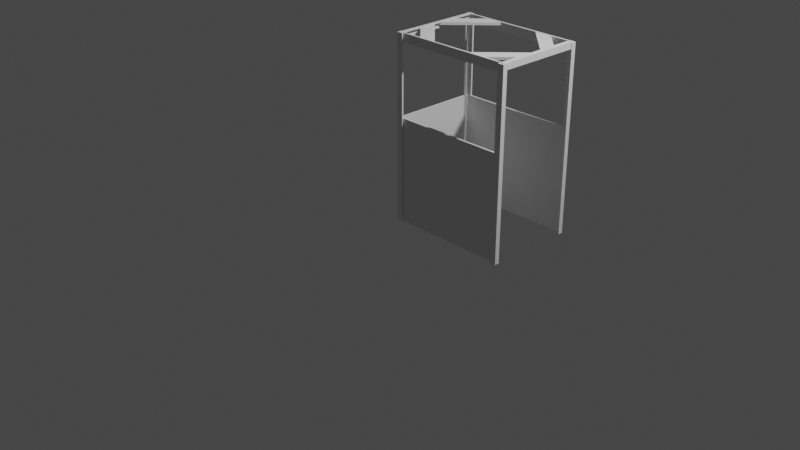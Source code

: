 # Source: cleanroom_1.blend  (saved by Blender 3.1.7; exported with 4.5.12 LTS)
import bpy
from mathutils import Matrix  # noqa: F401  (used for matrix-valued properties, if any)

bpy.ops.wm.read_factory_settings(use_empty=True)
scene = bpy.context.scene
scene.name = 'Scene'

# ---- collections
col_collection = bpy.data.collections.new('Collection'); scene.collection.children.link(col_collection)

# ---- world
world_world = bpy.data.worlds.new('World'); scene.world = world_world
world_world.use_nodes = True; world_world.node_tree.nodes.clear()
_N = world_world.node_tree.nodes; _L = world_world.node_tree.links
n0 = _N.new('ShaderNodeOutputWorld'); n0.name = 'World Output'; n0.location = (300, 300)
n1 = _N.new('ShaderNodeBackground'); n1.name = 'Background'; n1.location = (10, 300)
n1.inputs[0].default_value = (0.05088, 0.05088, 0.05088, 1.0)
_L.new(n1.outputs[0], n0.inputs[0])
n0.is_active_output = True
world_world.color = (0.05088, 0.05088, 0.05088)
world_world.use_sun_shadow = False
world_world.sun_shadow_jitter_overblur = 0.0

# ---- cameras
cam_camera = bpy.data.cameras.new('Camera')
cam_camera.clip_end = 100.0
cam_camera.ortho_scale = 7.314

# ---- lights
light_light = bpy.data.lights.new('Light', 'POINT')
light_light.transmission_factor = 0.0
light_light.energy = 1000.0
light_light.shadow_soft_size = 0.1
light_light.shadow_maximum_resolution = 0.006
light_light.use_absolute_resolution = True

# ---- meshes
me_plane = bpy.data.meshes.new('Plane')
me_plane.from_pydata([(0.0, 0.0, 0.0), (1.32, 0.0, 0.0), (0.0, 0.0, 1.1), (1.32, 0.0, 1.1)], [], [(0, 1, 3, 2)])
_uv = me_plane.uv_layers.new(name='UVMap')
_uv.uv.foreach_set('vector', [0.0, 0.0, 1.0, 0.0, 1.0, 1.0, 0.0, 1.0])
me_plane.use_remesh_fix_poles = True
me_plane.use_remesh_preserve_attributes = False
me_plane.update()
me_plane_001 = bpy.data.meshes.new('Plane.001')
me_plane_001.from_pydata([(-0.0009195, -0.01831, 0.0), (0.06027, -0.01831, 0.0), (-0.0009195, -0.0008791, 0.0), (0.06027, -0.0008791, 0.0), (-0.005716, -0.01831, 0.0), (-0.005716, -0.0008791, 0.0), (-0.0009195, 0.03209, 0.0), (-0.005716, 0.03209, 0.0), (-0.0009195, -0.01831, 1.95), (0.06027, -0.01831, 1.95), (-0.0009195, -0.0008791, 1.95), (0.06027, -0.0008791, 1.95), (-0.005716, -0.01831, 1.95), (-0.005716, -0.0008791, 1.95), (-0.0009195, 0.03209, 1.95), (-0.005716, 0.03209, 1.95)], [], [(0, 2, 3, 1), (0, 4, 5, 2), (5, 7, 6, 2), (8, 9, 11, 10), (8, 10, 13, 12), (13, 10, 14, 15), (6, 7, 15, 14), (3, 2, 10, 11), (0, 1, 9, 8), (2, 6, 14, 10), (4, 0, 8, 12), (5, 4, 12, 13), (1, 3, 11, 9), (7, 5, 13, 15)])
_uv = me_plane_001.uv_layers.new(name='UVMap')
_uv.uv.foreach_set('vector', [0.0, 0.0, 0.0, 1.0, 1.0, 1.0, 1.0, 0.0, 0.0, 0.0, 0.0, 0.0, 0.0, 1.0, 0.0, 1.0, 0.0, 1.0, 0.0, 1.0, 0.0, 1.0, 0.0, 1.0, 0.0, 0.0, 1.0, 0.0, 1.0, 1.0, 0.0, 1.0, 0.0, 0.0, 0.0, 1.0, 0.0, 1.0, 0.0, 0.0, 0.0, 1.0, 0.0, 1.0, 0.0, 1.0, 0.0, 1.0, 0.0, 1.0, 0.0, 1.0, 0.0, 1.0, 0.0, 1.0, 1.0, 1.0, 0.0, 1.0, 0.0, 1.0, 1.0, 1.0, 0.0, 0.0, 1.0, 0.0, 1.0, 0.0, 0.0, 0.0, 0.0, 1.0, 0.0, 1.0, 0.0, 1.0, 0.0, 1.0, 0.0, 0.0, 0.0, 0.0, 0.0, 0.0, 0.0, 0.0, 0.0, 1.0, 0.0, 0.0, 0.0, 0.0, 0.0, 1.0, 1.0, 0.0, 1.0, 1.0, 1.0, 1.0, 1.0, 0.0, 0.0, 1.0, 0.0, 1.0, 0.0, 1.0, 0.0, 1.0])
me_plane_001.use_remesh_fix_poles = True
me_plane_001.use_remesh_preserve_attributes = False
me_plane_001.update()
me_plane_002 = bpy.data.meshes.new('Plane.002')
me_plane_002.from_pydata([(0.02608, -0.01831, 0.0), (-0.03511, -0.01831, 0.0), (0.02608, -0.0008791, 0.0), (-0.03511, -0.0008791, 0.0), (0.03088, -0.01831, 0.0), (0.03088, -0.0008791, 0.0), (0.02608, 0.03209, 0.0), (0.03088, 0.03209, 0.0), (0.02608, -0.01831, 1.95), (-0.03511, -0.01831, 1.95), (0.02608, -0.0008791, 1.95), (-0.03511, -0.0008791, 1.95), (0.03088, -0.01831, 1.95), (0.03088, -0.0008791, 1.95), (0.02608, 0.03209, 1.95), (0.03088, 0.03209, 1.95)], [], [(0, 2, 3, 1), (0, 4, 5, 2), (5, 7, 6, 2), (8, 9, 11, 10), (8, 10, 13, 12), (13, 10, 14, 15), (6, 7, 15, 14), (3, 2, 10, 11), (0, 1, 9, 8), (2, 6, 14, 10), (4, 0, 8, 12), (5, 4, 12, 13), (1, 3, 11, 9), (7, 5, 13, 15)])
_uv = me_plane_002.uv_layers.new(name='UVMap')
_uv.uv.foreach_set('vector', [0.0, 0.0, 0.0, 1.0, 1.0, 1.0, 1.0, 0.0, 0.0, 0.0, 0.0, 0.0, 0.0, 1.0, 0.0, 1.0, 0.0, 1.0, 0.0, 1.0, 0.0, 1.0, 0.0, 1.0, 0.0, 0.0, 1.0, 0.0, 1.0, 1.0, 0.0, 1.0, 0.0, 0.0, 0.0, 1.0, 0.0, 1.0, 0.0, 0.0, 0.0, 1.0, 0.0, 1.0, 0.0, 1.0, 0.0, 1.0, 0.0, 1.0, 0.0, 1.0, 0.0, 1.0, 0.0, 1.0, 1.0, 1.0, 0.0, 1.0, 0.0, 1.0, 1.0, 1.0, 0.0, 0.0, 1.0, 0.0, 1.0, 0.0, 0.0, 0.0, 0.0, 1.0, 0.0, 1.0, 0.0, 1.0, 0.0, 1.0, 0.0, 0.0, 0.0, 0.0, 0.0, 0.0, 0.0, 0.0, 0.0, 1.0, 0.0, 0.0, 0.0, 0.0, 0.0, 1.0, 1.0, 0.0, 1.0, 1.0, 1.0, 1.0, 1.0, 0.0, 0.0, 1.0, 0.0, 1.0, 0.0, 1.0, 0.0, 1.0])
me_plane_002.use_remesh_fix_poles = True
me_plane_002.use_remesh_preserve_attributes = False
me_plane_002.update()
me_plane_003 = bpy.data.meshes.new('Plane.003')
me_plane_003.from_pydata([(0.0, 0.0, 0.0), (1.32, 0.0, 0.0), (0.0, 0.0, 0.08953), (1.32, 0.0, 0.08953)], [], [(0, 1, 3, 2)])
_uv = me_plane_003.uv_layers.new(name='UVMap')
_uv.uv.foreach_set('vector', [0.0, 0.0, 1.0, 0.0, 1.0, 1.0, 0.0, 1.0])
me_plane_003.use_remesh_fix_poles = True
me_plane_003.use_remesh_preserve_attributes = False
me_plane_003.update()
me_plane_004 = bpy.data.meshes.new('Plane.004')
me_plane_004.from_pydata([(-0.0009195, -0.01831, 0.0), (0.06027, -0.01831, 0.0), (-0.0009195, -0.0008791, 0.0), (0.06027, -0.0008791, 0.0), (-0.005716, -0.01831, 0.0), (-0.005716, -0.0008791, 0.0), (-0.0009195, 0.03209, 0.0), (-0.005716, 0.03209, 0.0), (-0.0009195, -0.01831, 1.95), (0.06027, -0.01831, 1.95), (-0.0009195, -0.0008791, 1.95), (0.06027, -0.0008791, 1.95), (-0.005716, -0.01831, 1.95), (-0.005716, -0.0008791, 1.95), (-0.0009195, 0.03209, 1.95), (-0.005716, 0.03209, 1.95)], [], [(0, 2, 3, 1), (0, 4, 5, 2), (5, 7, 6, 2), (8, 9, 11, 10), (8, 10, 13, 12), (13, 10, 14, 15), (6, 7, 15, 14), (3, 2, 10, 11), (0, 1, 9, 8), (2, 6, 14, 10), (4, 0, 8, 12), (5, 4, 12, 13), (1, 3, 11, 9), (7, 5, 13, 15)])
_uv = me_plane_004.uv_layers.new(name='UVMap')
_uv.uv.foreach_set('vector', [0.0, 0.0, 0.0, 1.0, 1.0, 1.0, 1.0, 0.0, 0.0, 0.0, 0.0, 0.0, 0.0, 1.0, 0.0, 1.0, 0.0, 1.0, 0.0, 1.0, 0.0, 1.0, 0.0, 1.0, 0.0, 0.0, 1.0, 0.0, 1.0, 1.0, 0.0, 1.0, 0.0, 0.0, 0.0, 1.0, 0.0, 1.0, 0.0, 0.0, 0.0, 1.0, 0.0, 1.0, 0.0, 1.0, 0.0, 1.0, 0.0, 1.0, 0.0, 1.0, 0.0, 1.0, 0.0, 1.0, 1.0, 1.0, 0.0, 1.0, 0.0, 1.0, 1.0, 1.0, 0.0, 0.0, 1.0, 0.0, 1.0, 0.0, 0.0, 0.0, 0.0, 1.0, 0.0, 1.0, 0.0, 1.0, 0.0, 1.0, 0.0, 0.0, 0.0, 0.0, 0.0, 0.0, 0.0, 0.0, 0.0, 1.0, 0.0, 0.0, 0.0, 0.0, 0.0, 1.0, 1.0, 0.0, 1.0, 1.0, 1.0, 1.0, 1.0, 0.0, 0.0, 1.0, 0.0, 1.0, 0.0, 1.0, 0.0, 1.0])
me_plane_004.use_remesh_fix_poles = True
me_plane_004.use_remesh_preserve_attributes = False
me_plane_004.update()
me_plane_005 = bpy.data.meshes.new('Plane.005')
me_plane_005.from_pydata([(0.02608, -0.01831, 0.0), (-0.03511, -0.01831, 0.0), (0.02608, -0.0008791, 0.0), (-0.03511, -0.0008791, 0.0), (0.03088, -0.01831, 0.0), (0.03088, -0.0008791, 0.0), (0.02608, 0.03209, 0.0), (0.03088, 0.03209, 0.0), (0.02608, -0.01831, 1.95), (-0.03511, -0.01831, 1.95), (0.02608, -0.0008791, 1.95), (-0.03511, -0.0008791, 1.95), (0.03088, -0.01831, 1.95), (0.03088, -0.0008791, 1.95), (0.02608, 0.03209, 1.95), (0.03088, 0.03209, 1.95)], [], [(0, 2, 3, 1), (0, 4, 5, 2), (5, 7, 6, 2), (8, 9, 11, 10), (8, 10, 13, 12), (13, 10, 14, 15), (6, 7, 15, 14), (3, 2, 10, 11), (0, 1, 9, 8), (2, 6, 14, 10), (4, 0, 8, 12), (5, 4, 12, 13), (1, 3, 11, 9), (7, 5, 13, 15)])
_uv = me_plane_005.uv_layers.new(name='UVMap')
_uv.uv.foreach_set('vector', [0.0, 0.0, 0.0, 1.0, 1.0, 1.0, 1.0, 0.0, 0.0, 0.0, 0.0, 0.0, 0.0, 1.0, 0.0, 1.0, 0.0, 1.0, 0.0, 1.0, 0.0, 1.0, 0.0, 1.0, 0.0, 0.0, 1.0, 0.0, 1.0, 1.0, 0.0, 1.0, 0.0, 0.0, 0.0, 1.0, 0.0, 1.0, 0.0, 0.0, 0.0, 1.0, 0.0, 1.0, 0.0, 1.0, 0.0, 1.0, 0.0, 1.0, 0.0, 1.0, 0.0, 1.0, 0.0, 1.0, 1.0, 1.0, 0.0, 1.0, 0.0, 1.0, 1.0, 1.0, 0.0, 0.0, 1.0, 0.0, 1.0, 0.0, 0.0, 0.0, 0.0, 1.0, 0.0, 1.0, 0.0, 1.0, 0.0, 1.0, 0.0, 0.0, 0.0, 0.0, 0.0, 0.0, 0.0, 0.0, 0.0, 1.0, 0.0, 0.0, 0.0, 0.0, 0.0, 1.0, 1.0, 0.0, 1.0, 1.0, 1.0, 1.0, 1.0, 0.0, 0.0, 1.0, 0.0, 1.0, 0.0, 1.0, 0.0, 1.0])
me_plane_005.use_remesh_fix_poles = True
me_plane_005.use_remesh_preserve_attributes = False
me_plane_005.update()
me_plane_006 = bpy.data.meshes.new('Plane.006')
me_plane_006.from_pydata([(0.02608, 0.01996, 0.0), (-0.03511, 0.01996, 0.0), (0.02608, 0.002538, 0.0), (-0.03511, 0.002538, 0.0), (0.03088, 0.01996, 0.0), (0.03088, 0.002538, 0.0), (0.02608, -0.03044, 0.0), (0.03088, -0.03044, 0.0), (0.02608, 0.01996, 0.8981), (-0.03511, 0.01996, 0.8981), (0.02608, 0.002538, 0.8981), (-0.03511, 0.002538, 0.8981), (0.03088, 0.01996, 0.8981), (0.03088, 0.002538, 0.8981), (0.02608, -0.03044, 0.8981), (0.03088, -0.03044, 0.8981)], [], [(0, 2, 3, 1), (0, 4, 5, 2), (5, 7, 6, 2), (6, 7, 15, 14), (3, 2, 10, 11), (0, 1, 9, 8), (2, 6, 14, 10), (4, 0, 8, 12), (5, 4, 12, 13), (1, 3, 11, 9), (7, 5, 13, 15)])
_uv = me_plane_006.uv_layers.new(name='UVMap')
_uv.uv.foreach_set('vector', [0.0, 0.0, 0.0, 1.0, 1.0, 1.0, 1.0, 0.0, 0.0, 0.0, 0.0, 0.0, 0.0, 1.0, 0.0, 1.0, 0.0, 1.0, 0.0, 1.0, 0.0, 1.0, 0.0, 1.0, 0.0, 1.0, 0.0, 1.0, 0.0, 1.0, 0.0, 1.0, 1.0, 1.0, 0.0, 1.0, 0.0, 1.0, 1.0, 1.0, 0.0, 0.0, 1.0, 0.0, 1.0, 0.0, 0.0, 0.0, 0.0, 1.0, 0.0, 1.0, 0.0, 1.0, 0.0, 1.0, 0.0, 0.0, 0.0, 0.0, 0.0, 0.0, 0.0, 0.0, 0.0, 1.0, 0.0, 0.0, 0.0, 0.0, 0.0, 1.0, 1.0, 0.0, 1.0, 1.0, 1.0, 1.0, 1.0, 0.0, 0.0, 1.0, 0.0, 1.0, 0.0, 1.0, 0.0, 1.0])
me_plane_006.use_remesh_fix_poles = True
me_plane_006.use_remesh_preserve_attributes = False
me_plane_006.update()
me_plane_008 = bpy.data.meshes.new('Plane.008')
me_plane_008.from_pydata([(0.0, 0.0, 0.0), (1.32, 0.0, 0.0), (0.0, 0.0, 0.08953), (1.32, 0.0, 0.08953)], [], [(0, 1, 3, 2)])
_uv = me_plane_008.uv_layers.new(name='UVMap')
_uv.uv.foreach_set('vector', [0.0, 0.0, 1.0, 0.0, 1.0, 1.0, 0.0, 1.0])
me_plane_008.use_remesh_fix_poles = True
me_plane_008.use_remesh_preserve_attributes = False
me_plane_008.update()
me_cube_001 = bpy.data.meshes.new('Cube.001')
me_cube_001.from_pydata([(-0.3025, 0.06649, -0.02022), (-0.3025, 0.06649, 0.02022), (0.3028, 0.06622, -0.02022), (0.3028, 0.06622, 0.02022), (0.1718, 0.06763, -0.02022), (0.1718, 0.06763, 0.02022), (0.1704, -0.06622, -0.02022), (0.1704, -0.06622, 0.02022), (-0.1707, 0.06763, -0.02022), (-0.1695, -0.06649, 0.02022), (-0.1707, 0.06763, 0.02022), (-0.1695, -0.06649, -0.02022)], [], [(9, 1, 0, 11), (4, 5, 3, 2), (3, 5, 7), (9, 10, 1), (0, 8, 11), (2, 3, 7, 6), (8, 4, 6, 11), (6, 4, 2), (8, 10, 5, 4), (0, 1, 10, 8), (5, 10, 9, 7), (6, 7, 9, 11)])
_uv = me_cube_001.uv_layers.new(name='UVMap')
_uv.uv.foreach_set('vector', [0.625, 0.9458, 0.625, 0.25, 0.375, 0.25, 0.375, 0.9458, 0.375, 0.4462, 0.625, 0.4462, 0.625, 0.5, 0.375, 0.5, 0.625, 0.5, 0.6788, 0.5, 0.625, 0.8038, 0.8208, 0.75, 0.8208, 0.5, 0.625, 0.25, 0.375, 0.25, 0.1792, 0.5, 0.1792, 0.75, 0.375, 0.5, 0.625, 0.5, 0.625, 0.8038, 0.375, 0.8038, 0.1792, 0.5, 0.3212, 0.5, 0.3212, 0.75, 0.1792, 0.75, 0.3212, 0.75, 0.3212, 0.5, 0.375, 0.5, 0.375, 0.3042, 0.625, 0.3042, 0.625, 0.4462, 0.375, 0.4462, 0.375, 0.25, 0.625, 0.25, 0.625, 0.3042, 0.375, 0.3042, 0.6788, 0.5, 0.8208, 0.5, 0.8208, 0.75, 0.6788, 0.75, 0.375, 0.8038, 0.625, 0.8038, 0.625, 0.9458, 0.375, 0.9458])
me_cube_001.use_remesh_fix_poles = True
me_cube_001.use_remesh_preserve_attributes = False
me_cube_001.update()
me_cube_002 = bpy.data.meshes.new('Cube.002')
me_cube_002.from_pydata([(-0.3025, 0.06649, -0.02022), (-0.3025, 0.06649, 0.02022), (0.3028, 0.06622, -0.02022), (0.3028, 0.06622, 0.02022), (0.1718, 0.06763, -0.02022), (0.1718, 0.06763, 0.02022), (0.1704, -0.06622, -0.02022), (0.1704, -0.06622, 0.02022), (-0.1707, 0.06763, -0.02022), (-0.1695, -0.06649, 0.02022), (-0.1707, 0.06763, 0.02022), (-0.1695, -0.06649, -0.02022)], [], [(9, 1, 0, 11), (4, 5, 3, 2), (3, 5, 7), (9, 10, 1), (0, 8, 11), (2, 3, 7, 6), (8, 4, 6, 11), (6, 4, 2), (8, 10, 5, 4), (0, 1, 10, 8), (5, 10, 9, 7), (6, 7, 9, 11)])
_uv = me_cube_002.uv_layers.new(name='UVMap')
_uv.uv.foreach_set('vector', [0.625, 0.9458, 0.625, 0.25, 0.375, 0.25, 0.375, 0.9458, 0.375, 0.4462, 0.625, 0.4462, 0.625, 0.5, 0.375, 0.5, 0.625, 0.5, 0.6788, 0.5, 0.625, 0.8038, 0.8208, 0.75, 0.8208, 0.5, 0.625, 0.25, 0.375, 0.25, 0.1792, 0.5, 0.1792, 0.75, 0.375, 0.5, 0.625, 0.5, 0.625, 0.8038, 0.375, 0.8038, 0.1792, 0.5, 0.3212, 0.5, 0.3212, 0.75, 0.1792, 0.75, 0.3212, 0.75, 0.3212, 0.5, 0.375, 0.5, 0.375, 0.3042, 0.625, 0.3042, 0.625, 0.4462, 0.375, 0.4462, 0.375, 0.25, 0.625, 0.25, 0.625, 0.3042, 0.375, 0.3042, 0.6788, 0.5, 0.8208, 0.5, 0.8208, 0.75, 0.6788, 0.75, 0.375, 0.8038, 0.625, 0.8038, 0.625, 0.9458, 0.375, 0.9458])
me_cube_002.use_remesh_fix_poles = True
me_cube_002.use_remesh_preserve_attributes = False
me_cube_002.update()
me_cube_003 = bpy.data.meshes.new('Cube.003')
me_cube_003.from_pydata([(-0.3025, 0.06649, -0.02022), (-0.3025, 0.06649, 0.02022), (0.3028, 0.06622, -0.02022), (0.3028, 0.06622, 0.02022), (0.1718, 0.06763, -0.02022), (0.1718, 0.06763, 0.02022), (0.1704, -0.06622, -0.02022), (0.1704, -0.06622, 0.02022), (-0.1707, 0.06763, -0.02022), (-0.1695, -0.06649, 0.02022), (-0.1707, 0.06763, 0.02022), (-0.1695, -0.06649, -0.02022)], [], [(9, 1, 0, 11), (4, 5, 3, 2), (3, 5, 7), (9, 10, 1), (0, 8, 11), (2, 3, 7, 6), (8, 4, 6, 11), (6, 4, 2), (8, 10, 5, 4), (0, 1, 10, 8), (5, 10, 9, 7), (6, 7, 9, 11)])
_uv = me_cube_003.uv_layers.new(name='UVMap')
_uv.uv.foreach_set('vector', [0.625, 0.9458, 0.625, 0.25, 0.375, 0.25, 0.375, 0.9458, 0.375, 0.4462, 0.625, 0.4462, 0.625, 0.5, 0.375, 0.5, 0.625, 0.5, 0.6788, 0.5, 0.625, 0.8038, 0.8208, 0.75, 0.8208, 0.5, 0.625, 0.25, 0.375, 0.25, 0.1792, 0.5, 0.1792, 0.75, 0.375, 0.5, 0.625, 0.5, 0.625, 0.8038, 0.375, 0.8038, 0.1792, 0.5, 0.3212, 0.5, 0.3212, 0.75, 0.1792, 0.75, 0.3212, 0.75, 0.3212, 0.5, 0.375, 0.5, 0.375, 0.3042, 0.625, 0.3042, 0.625, 0.4462, 0.375, 0.4462, 0.375, 0.25, 0.625, 0.25, 0.625, 0.3042, 0.375, 0.3042, 0.6788, 0.5, 0.8208, 0.5, 0.8208, 0.75, 0.6788, 0.75, 0.375, 0.8038, 0.625, 0.8038, 0.625, 0.9458, 0.375, 0.9458])
me_cube_003.use_remesh_fix_poles = True
me_cube_003.use_remesh_preserve_attributes = False
me_cube_003.update()
me_cube_004 = bpy.data.meshes.new('Cube.004')
me_cube_004.from_pydata([(-0.3025, 0.06649, -0.02022), (-0.3025, 0.06649, 0.02022), (0.3028, 0.06622, -0.02022), (0.3028, 0.06622, 0.02022), (0.1718, 0.06763, -0.02022), (0.1718, 0.06763, 0.02022), (0.1704, -0.06622, -0.02022), (0.1704, -0.06622, 0.02022), (-0.1707, 0.06763, -0.02022), (-0.1695, -0.06649, 0.02022), (-0.1707, 0.06763, 0.02022), (-0.1695, -0.06649, -0.02022)], [], [(9, 1, 0, 11), (4, 5, 3, 2), (3, 5, 7), (9, 10, 1), (0, 8, 11), (2, 3, 7, 6), (8, 4, 6, 11), (6, 4, 2), (8, 10, 5, 4), (0, 1, 10, 8), (5, 10, 9, 7), (6, 7, 9, 11)])
_uv = me_cube_004.uv_layers.new(name='UVMap')
_uv.uv.foreach_set('vector', [0.625, 0.9458, 0.625, 0.25, 0.375, 0.25, 0.375, 0.9458, 0.375, 0.4462, 0.625, 0.4462, 0.625, 0.5, 0.375, 0.5, 0.625, 0.5, 0.6788, 0.5, 0.625, 0.8038, 0.8208, 0.75, 0.8208, 0.5, 0.625, 0.25, 0.375, 0.25, 0.1792, 0.5, 0.1792, 0.75, 0.375, 0.5, 0.625, 0.5, 0.625, 0.8038, 0.375, 0.8038, 0.1792, 0.5, 0.3212, 0.5, 0.3212, 0.75, 0.1792, 0.75, 0.3212, 0.75, 0.3212, 0.5, 0.375, 0.5, 0.375, 0.3042, 0.625, 0.3042, 0.625, 0.4462, 0.375, 0.4462, 0.375, 0.25, 0.625, 0.25, 0.625, 0.3042, 0.375, 0.3042, 0.6788, 0.5, 0.8208, 0.5, 0.8208, 0.75, 0.6788, 0.75, 0.375, 0.8038, 0.625, 0.8038, 0.625, 0.9458, 0.375, 0.9458])
me_cube_004.use_remesh_fix_poles = True
me_cube_004.use_remesh_preserve_attributes = False
me_cube_004.update()
me_plane_011 = bpy.data.meshes.new('Plane.011')
me_plane_011.from_pydata([(-0.0009195, 0.01996, 0.0), (0.06027, 0.01996, 0.0), (-0.0009195, 0.002538, 0.0), (0.06027, 0.002538, 0.0), (-0.005716, 0.01996, 0.0), (-0.005716, 0.002538, 0.0), (-0.0009195, -0.03044, 0.0), (-0.005716, -0.03044, 0.0), (-0.0009195, 0.01996, 0.8981), (0.06027, 0.01996, 0.8981), (-0.0009195, 0.002538, 0.8981), (0.06027, 0.002538, 0.8981), (-0.005716, 0.01996, 0.8981), (-0.005716, 0.002538, 0.8981), (-0.0009195, -0.03044, 0.8981), (-0.005716, -0.03044, 0.8981)], [], [(0, 2, 3, 1), (0, 4, 5, 2), (5, 7, 6, 2), (6, 7, 15, 14), (3, 2, 10, 11), (0, 1, 9, 8), (2, 6, 14, 10), (4, 0, 8, 12), (5, 4, 12, 13), (1, 3, 11, 9), (7, 5, 13, 15)])
_uv = me_plane_011.uv_layers.new(name='UVMap')
_uv.uv.foreach_set('vector', [0.0, 0.0, 0.0, 1.0, 1.0, 1.0, 1.0, 0.0, 0.0, 0.0, 0.0, 0.0, 0.0, 1.0, 0.0, 1.0, 0.0, 1.0, 0.0, 1.0, 0.0, 1.0, 0.0, 1.0, 0.0, 1.0, 0.0, 1.0, 0.0, 1.0, 0.0, 1.0, 1.0, 1.0, 0.0, 1.0, 0.0, 1.0, 1.0, 1.0, 0.0, 0.0, 1.0, 0.0, 1.0, 0.0, 0.0, 0.0, 0.0, 1.0, 0.0, 1.0, 0.0, 1.0, 0.0, 1.0, 0.0, 0.0, 0.0, 0.0, 0.0, 0.0, 0.0, 0.0, 0.0, 1.0, 0.0, 0.0, 0.0, 0.0, 0.0, 1.0, 1.0, 0.0, 1.0, 1.0, 1.0, 1.0, 1.0, 0.0, 0.0, 1.0, 0.0, 1.0, 0.0, 1.0, 0.0, 1.0])
me_plane_011.use_remesh_fix_poles = True
me_plane_011.use_remesh_preserve_attributes = False
me_plane_011.update()
me_plane_009 = bpy.data.meshes.new('Plane.009')
me_plane_009.from_pydata([(-0.0009195, 0.01996, 0.0), (0.06027, 0.01996, 0.0), (-0.0009195, 0.002538, 0.0), (0.06027, 0.002538, 0.0), (-0.005716, 0.01996, 0.0), (-0.005716, 0.002538, 0.0), (-0.0009195, -0.03044, 0.0), (-0.005716, -0.03044, 0.0), (-0.0009195, 0.01996, 0.8981), (0.06027, 0.01996, 0.8981), (-0.0009195, 0.002538, 0.8981), (0.06027, 0.002538, 0.8981), (-0.005716, 0.01996, 0.8981), (-0.005716, 0.002538, 0.8981), (-0.0009195, -0.03044, 0.8981), (-0.005716, -0.03044, 0.8981)], [], [(0, 2, 3, 1), (0, 4, 5, 2), (5, 7, 6, 2), (6, 7, 15, 14), (3, 2, 10, 11), (0, 1, 9, 8), (2, 6, 14, 10), (4, 0, 8, 12), (5, 4, 12, 13), (1, 3, 11, 9), (7, 5, 13, 15)])
_uv = me_plane_009.uv_layers.new(name='UVMap')
_uv.uv.foreach_set('vector', [0.0, 0.0, 0.0, 1.0, 1.0, 1.0, 1.0, 0.0, 0.0, 0.0, 0.0, 0.0, 0.0, 1.0, 0.0, 1.0, 0.0, 1.0, 0.0, 1.0, 0.0, 1.0, 0.0, 1.0, 0.0, 1.0, 0.0, 1.0, 0.0, 1.0, 0.0, 1.0, 1.0, 1.0, 0.0, 1.0, 0.0, 1.0, 1.0, 1.0, 0.0, 0.0, 1.0, 0.0, 1.0, 0.0, 0.0, 0.0, 0.0, 1.0, 0.0, 1.0, 0.0, 1.0, 0.0, 1.0, 0.0, 0.0, 0.0, 0.0, 0.0, 0.0, 0.0, 0.0, 0.0, 1.0, 0.0, 0.0, 0.0, 0.0, 0.0, 1.0, 1.0, 0.0, 1.0, 1.0, 1.0, 1.0, 1.0, 0.0, 0.0, 1.0, 0.0, 1.0, 0.0, 1.0, 0.0, 1.0])
me_plane_009.use_remesh_fix_poles = True
me_plane_009.use_remesh_preserve_attributes = False
me_plane_009.update()
me_plane_012 = bpy.data.meshes.new('Plane.012')
me_plane_012.from_pydata([(0.0, 0.0, 0.0), (1.32, 0.0, 0.0), (0.0, 0.0, 1.1), (1.32, 0.0, 1.1)], [], [(0, 1, 3, 2)])
_uv = me_plane_012.uv_layers.new(name='UVMap')
_uv.uv.foreach_set('vector', [0.0, 0.0, 1.0, 0.0, 1.0, 1.0, 0.0, 1.0])
me_plane_012.use_remesh_fix_poles = True
me_plane_012.use_remesh_preserve_attributes = False
me_plane_012.update()
me_plane_013 = bpy.data.meshes.new('Plane.013')
me_plane_013.from_pydata([(0.0, 0.0, 0.0), (0.9102, 4.887e-09, 0.0), (0.0, 0.0, 1.1), (0.9102, 4.887e-09, 1.1)], [], [(0, 1, 3, 2)])
_uv = me_plane_013.uv_layers.new(name='UVMap')
_uv.uv.foreach_set('vector', [0.0, 0.0, 1.0, 0.0, 1.0, 1.0, 0.0, 1.0])
me_plane_013.use_remesh_fix_poles = True
me_plane_013.use_remesh_preserve_attributes = False
me_plane_013.update()

# ---- objects
ob_light = bpy.data.objects.new('Light', light_light)
ob_camera = bpy.data.objects.new('Camera', cam_camera)
ob_plane = bpy.data.objects.new('Plane', me_plane)
ob_plane_001 = bpy.data.objects.new('Plane.001', me_plane_001)
ob_plane_002 = bpy.data.objects.new('Plane.002', me_plane_002)
ob_plane_003 = bpy.data.objects.new('Plane.003', me_plane_003)
ob_plane_004 = bpy.data.objects.new('Plane.004', me_plane_004)
ob_plane_005 = bpy.data.objects.new('Plane.005', me_plane_005)
ob_plane_006 = bpy.data.objects.new('Plane.006', me_plane_006)
ob_plane_008 = bpy.data.objects.new('Plane.008', me_plane_008)
ob_cube = bpy.data.objects.new('Cube', me_cube_001)
ob_cube_001 = bpy.data.objects.new('Cube.001', me_cube_002)
ob_cube_002 = bpy.data.objects.new('Cube.002', me_cube_003)
ob_cube_003 = bpy.data.objects.new('Cube.003', me_cube_004)
ob_plane_007 = bpy.data.objects.new('Plane.007', me_plane_011)
ob_plane_009 = bpy.data.objects.new('Plane.009', me_plane_009)
ob_plane_010 = bpy.data.objects.new('Plane.010', me_plane_012)
ob_plane_011 = bpy.data.objects.new('Plane.011', me_plane_013)

# ---- transforms, parenting, visibility, modifiers, constraints
ob_light.location = (4.076, 1.005, 5.904)
ob_light.rotation_euler = (0.6503, 0.05522, 1.866)
ob_light.lock_rotations_4d = False
ob_light.empty_display_type = 'ARROWS'
ob_light.color = (0.0, 0.0, 0.0, 0.0)
ob_light.lineart.crease_threshold = 0.0
ob_camera.location = (7.359, -6.926, 4.958)
ob_camera.rotation_euler = (1.109, 0.0, 0.8149)
ob_camera.lock_rotations_4d = False
ob_camera.empty_display_type = 'ARROWS'
ob_camera.color = (0.0, 0.0, 0.0, 0.0)
ob_camera.display_type = 'WIRE'
ob_camera.lineart.crease_threshold = 0.0
ob_plane.location = (0.0, 0.0, 0.0)
_m = ob_plane.modifiers.new('Solidify', 'SOLIDIFY')
_m.thickness = 0.02
ob_plane_001.location = (0.0, 0.0, 0.0)
ob_plane_002.location = (1.294, 9.637e-05, -0.004903)
ob_plane_003.location = (0.0, 0.0, 1.861)
_m = ob_plane_003.modifiers.new('Solidify', 'SOLIDIFY')
_m.thickness = 0.02
ob_plane_004.location = (0.0, 0.9418, 0.0)
ob_plane_004.scale = (1.0, -1.0, 1.0)
ob_plane_005.location = (1.294, 0.9417, -0.004903)
ob_plane_005.scale = (1.0, -1.0, 1.0)
ob_plane_006.location = (0.0197, 0.02076, 1.918)
ob_plane_006.rotation_euler = (-1.571, 4.712, 0.0)
ob_plane_006.scale = (1.0, -1.0, 1.0)
ob_plane_008.location = (0.0, 0.9219, 1.861)
_m = ob_plane_008.modifiers.new('Solidify', 'SOLIDIFY')
_m.thickness = 0.02
ob_cube.location = (0.1888, 0.1867, 1.933)
ob_cube.rotation_euler = (0.0, -0.0, 5.498)
ob_cube.scale = (1.0, 1.0, 0.6786)
ob_cube_001.location = (1.131, 0.765, 1.933)
ob_cube_001.rotation_euler = (0.0, -0.0, 8.639)
ob_cube_001.scale = (1.0, 1.0, 0.6786)
ob_cube_002.location = (0.1851, 0.7539, 1.933)
ob_cube_002.rotation_euler = (0.0, -0.0, 10.21)
ob_cube_002.scale = (1.0, 1.0, 0.6786)
ob_cube_003.location = (1.131, 0.1867, 1.933)
ob_cube_003.rotation_euler = (0.0, -0.0, 7.069)
ob_cube_003.scale = (1.0, 1.0, 0.6786)
ob_plane_007.location = (1.298, 0.02076, 1.944)
ob_plane_007.rotation_euler = (-1.571, 1.571, 0.0)
ob_plane_007.scale = (1.0, -1.0, 1.0)
ob_plane_009.location = (0.01936, 0.02076, 0.01085)
ob_plane_009.rotation_euler = (-1.571, 4.712, 0.0)
ob_plane_009.scale = (1.0, -1.0, 1.0)
ob_plane_010.location = (0.0, 0.9404, 0.0)
_m = ob_plane_010.modifiers.new('Solidify', 'SOLIDIFY')
_m.thickness = 0.02
ob_plane_011.location = (0.0, 0.9404, 0.0)
ob_plane_011.rotation_euler = (0.0, -0.0, 4.712)
_m = ob_plane_011.modifiers.new('Solidify', 'SOLIDIFY')
_m.thickness = 0.02

# ---- collection membership
col_collection.objects.link(ob_light)
col_collection.objects.link(ob_camera)
col_collection.objects.link(ob_plane)
col_collection.objects.link(ob_plane_001)
col_collection.objects.link(ob_plane_002)
col_collection.objects.link(ob_plane_003)
col_collection.objects.link(ob_plane_004)
col_collection.objects.link(ob_plane_005)
col_collection.objects.link(ob_plane_006)
col_collection.objects.link(ob_plane_008)
col_collection.objects.link(ob_cube)
col_collection.objects.link(ob_cube_001)
col_collection.objects.link(ob_cube_002)
col_collection.objects.link(ob_cube_003)
col_collection.objects.link(ob_plane_007)
col_collection.objects.link(ob_plane_009)
col_collection.objects.link(ob_plane_010)
col_collection.objects.link(ob_plane_011)

# ---- scene / render settings (as saved in the file)
scene.camera = ob_camera
scene.frame_start = 1; scene.frame_end = 250; scene.frame_set(1)
scene.render.engine = 'BLENDER_EEVEE_NEXT'
scene.cycles.sampling_pattern = 'TABULATED_SOBOL'
scene.cycles.use_light_tree = False
scene.view_settings.view_transform = 'Filmic'
bpy.context.view_layer.update()
